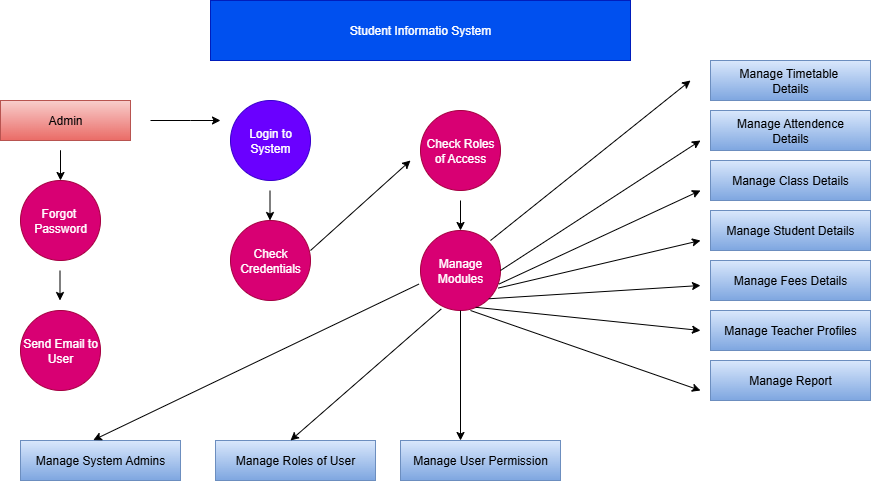

The diagram above was exported from draw.io. Its source (the exported page's mxGraphModel, read from the mxfile embedded in the PNG):
<mxGraphModel dx="1042" dy="527" grid="1" gridSize="10" guides="1" tooltips="1" connect="1" arrows="1" fold="1" page="1" pageScale="1" pageWidth="850" pageHeight="1100" math="0" shadow="0">
  <root>
    <mxCell id="0" />
    <mxCell id="1" parent="0" />
    <mxCell id="ILviRj-gdTwRNMz3PS0b-1" value="Student Informatio System" style="rounded=0;whiteSpace=wrap;html=1;fillColor=#0050ef;fontColor=#ffffff;strokeColor=#001DBC;" vertex="1" parent="1">
      <mxGeometry x="260" y="60" width="420" height="60" as="geometry" />
    </mxCell>
    <mxCell id="ILviRj-gdTwRNMz3PS0b-2" value="Admin" style="rounded=0;whiteSpace=wrap;html=1;fillColor=#f8cecc;gradientColor=#ea6b66;strokeColor=#b85450;" vertex="1" parent="1">
      <mxGeometry x="50" y="160" width="130" height="40" as="geometry" />
    </mxCell>
    <mxCell id="ILviRj-gdTwRNMz3PS0b-3" value="Forgot&amp;nbsp;&lt;div&gt;Password&lt;/div&gt;" style="ellipse;whiteSpace=wrap;html=1;aspect=fixed;fillColor=#d80073;fontColor=#ffffff;strokeColor=#A50040;" vertex="1" parent="1">
      <mxGeometry x="70" y="240" width="80" height="80" as="geometry" />
    </mxCell>
    <mxCell id="ILviRj-gdTwRNMz3PS0b-4" value="Send Email to User" style="ellipse;whiteSpace=wrap;html=1;aspect=fixed;fillColor=#d80073;fontColor=#ffffff;strokeColor=#A50040;" vertex="1" parent="1">
      <mxGeometry x="70" y="370" width="80" height="80" as="geometry" />
    </mxCell>
    <mxCell id="ILviRj-gdTwRNMz3PS0b-5" value="Manage System Admins" style="rounded=0;whiteSpace=wrap;html=1;fillColor=#dae8fc;gradientColor=#7ea6e0;strokeColor=#6c8ebf;" vertex="1" parent="1">
      <mxGeometry x="70" y="500" width="160" height="40" as="geometry" />
    </mxCell>
    <mxCell id="ILviRj-gdTwRNMz3PS0b-6" value="Manage Roles of User" style="rounded=0;whiteSpace=wrap;html=1;fillColor=#dae8fc;gradientColor=#7ea6e0;strokeColor=#6c8ebf;" vertex="1" parent="1">
      <mxGeometry x="265" y="500" width="160" height="40" as="geometry" />
    </mxCell>
    <mxCell id="ILviRj-gdTwRNMz3PS0b-7" value="Manage User Permission" style="rounded=0;whiteSpace=wrap;html=1;fillColor=#dae8fc;gradientColor=#7ea6e0;strokeColor=#6c8ebf;" vertex="1" parent="1">
      <mxGeometry x="450" y="500" width="160" height="40" as="geometry" />
    </mxCell>
    <mxCell id="ILviRj-gdTwRNMz3PS0b-8" value="Login to System" style="ellipse;whiteSpace=wrap;html=1;aspect=fixed;fillColor=#6a00ff;fontColor=#ffffff;strokeColor=#3700CC;" vertex="1" parent="1">
      <mxGeometry x="280" y="160" width="80" height="80" as="geometry" />
    </mxCell>
    <mxCell id="ILviRj-gdTwRNMz3PS0b-9" value="Check Credentials" style="ellipse;whiteSpace=wrap;html=1;aspect=fixed;fillColor=#d80073;fontColor=#ffffff;strokeColor=#A50040;" vertex="1" parent="1">
      <mxGeometry x="280" y="280" width="80" height="80" as="geometry" />
    </mxCell>
    <mxCell id="ILviRj-gdTwRNMz3PS0b-10" value="Check Roles of Access" style="ellipse;whiteSpace=wrap;html=1;aspect=fixed;fillColor=#d80073;fontColor=#ffffff;strokeColor=#A50040;" vertex="1" parent="1">
      <mxGeometry x="470" y="170" width="80" height="80" as="geometry" />
    </mxCell>
    <mxCell id="ILviRj-gdTwRNMz3PS0b-11" value="Manage Modules" style="ellipse;whiteSpace=wrap;html=1;aspect=fixed;fillColor=#d80073;fontColor=#ffffff;strokeColor=#A50040;" vertex="1" parent="1">
      <mxGeometry x="470" y="290" width="80" height="80" as="geometry" />
    </mxCell>
    <mxCell id="ILviRj-gdTwRNMz3PS0b-12" value="Manage Timetable&amp;nbsp;&lt;div&gt;Details&lt;/div&gt;" style="rounded=0;whiteSpace=wrap;html=1;fillColor=#dae8fc;gradientColor=#7ea6e0;strokeColor=#6c8ebf;" vertex="1" parent="1">
      <mxGeometry x="760" y="120" width="160" height="40" as="geometry" />
    </mxCell>
    <mxCell id="ILviRj-gdTwRNMz3PS0b-13" value="Manage Attendence&lt;div&gt;Details&lt;/div&gt;" style="rounded=0;whiteSpace=wrap;html=1;fillColor=#dae8fc;gradientColor=#7ea6e0;strokeColor=#6c8ebf;" vertex="1" parent="1">
      <mxGeometry x="760" y="170" width="160" height="40" as="geometry" />
    </mxCell>
    <mxCell id="ILviRj-gdTwRNMz3PS0b-14" value="Manage Class Details" style="rounded=0;whiteSpace=wrap;html=1;fillColor=#dae8fc;gradientColor=#7ea6e0;strokeColor=#6c8ebf;" vertex="1" parent="1">
      <mxGeometry x="760" y="220" width="160" height="40" as="geometry" />
    </mxCell>
    <mxCell id="ILviRj-gdTwRNMz3PS0b-15" value="Manage Teacher Profiles" style="rounded=0;whiteSpace=wrap;html=1;fillColor=#dae8fc;gradientColor=#7ea6e0;strokeColor=#6c8ebf;" vertex="1" parent="1">
      <mxGeometry x="760" y="370" width="160" height="40" as="geometry" />
    </mxCell>
    <mxCell id="ILviRj-gdTwRNMz3PS0b-16" value="Manage Fees Details" style="rounded=0;whiteSpace=wrap;html=1;fillColor=#dae8fc;gradientColor=#7ea6e0;strokeColor=#6c8ebf;" vertex="1" parent="1">
      <mxGeometry x="760" y="320" width="160" height="40" as="geometry" />
    </mxCell>
    <mxCell id="ILviRj-gdTwRNMz3PS0b-17" value="Manage Student Details" style="rounded=0;whiteSpace=wrap;html=1;fillColor=#dae8fc;gradientColor=#7ea6e0;strokeColor=#6c8ebf;" vertex="1" parent="1">
      <mxGeometry x="760" y="270" width="160" height="40" as="geometry" />
    </mxCell>
    <mxCell id="ILviRj-gdTwRNMz3PS0b-18" value="Manage Report" style="rounded=0;whiteSpace=wrap;html=1;fillColor=#dae8fc;gradientColor=#7ea6e0;strokeColor=#6c8ebf;" vertex="1" parent="1">
      <mxGeometry x="760" y="420" width="160" height="40" as="geometry" />
    </mxCell>
    <mxCell id="ILviRj-gdTwRNMz3PS0b-19" value="" style="endArrow=classic;html=1;rounded=0;entryX=0.5;entryY=0;entryDx=0;entryDy=0;" edge="1" parent="1" target="ILviRj-gdTwRNMz3PS0b-3">
      <mxGeometry width="50" height="50" relative="1" as="geometry">
        <mxPoint x="110" y="220" as="sourcePoint" />
        <mxPoint x="190" y="240" as="targetPoint" />
        <Array as="points">
          <mxPoint x="110" y="210" />
        </Array>
      </mxGeometry>
    </mxCell>
    <mxCell id="ILviRj-gdTwRNMz3PS0b-20" value="" style="endArrow=classic;html=1;rounded=0;entryX=0.5;entryY=0;entryDx=0;entryDy=0;" edge="1" parent="1">
      <mxGeometry width="50" height="50" relative="1" as="geometry">
        <mxPoint x="109.5" y="330" as="sourcePoint" />
        <mxPoint x="109.5" y="360" as="targetPoint" />
        <Array as="points">
          <mxPoint x="109.5" y="330" />
        </Array>
      </mxGeometry>
    </mxCell>
    <mxCell id="ILviRj-gdTwRNMz3PS0b-21" value="" style="endArrow=classic;html=1;rounded=0;entryX=0.5;entryY=0;entryDx=0;entryDy=0;" edge="1" parent="1">
      <mxGeometry width="50" height="50" relative="1" as="geometry">
        <mxPoint x="319.5" y="250" as="sourcePoint" />
        <mxPoint x="319.5" y="280" as="targetPoint" />
        <Array as="points">
          <mxPoint x="319.5" y="250" />
        </Array>
      </mxGeometry>
    </mxCell>
    <mxCell id="ILviRj-gdTwRNMz3PS0b-22" value="" style="endArrow=classic;html=1;rounded=0;" edge="1" parent="1">
      <mxGeometry width="50" height="50" relative="1" as="geometry">
        <mxPoint x="360" y="310" as="sourcePoint" />
        <mxPoint x="460" y="220" as="targetPoint" />
      </mxGeometry>
    </mxCell>
    <mxCell id="ILviRj-gdTwRNMz3PS0b-23" value="" style="endArrow=classic;html=1;rounded=0;entryX=0.5;entryY=0;entryDx=0;entryDy=0;" edge="1" parent="1">
      <mxGeometry width="50" height="50" relative="1" as="geometry">
        <mxPoint x="510" y="260" as="sourcePoint" />
        <mxPoint x="510" y="290" as="targetPoint" />
        <Array as="points">
          <mxPoint x="510" y="260" />
        </Array>
      </mxGeometry>
    </mxCell>
    <mxCell id="ILviRj-gdTwRNMz3PS0b-24" value="" style="endArrow=classic;html=1;rounded=0;" edge="1" parent="1">
      <mxGeometry width="50" height="50" relative="1" as="geometry">
        <mxPoint x="540" y="300" as="sourcePoint" />
        <mxPoint x="740" y="140" as="targetPoint" />
      </mxGeometry>
    </mxCell>
    <mxCell id="ILviRj-gdTwRNMz3PS0b-25" value="" style="endArrow=classic;html=1;rounded=0;" edge="1" parent="1">
      <mxGeometry width="50" height="50" relative="1" as="geometry">
        <mxPoint x="550" y="330" as="sourcePoint" />
        <mxPoint x="750" y="200" as="targetPoint" />
        <Array as="points" />
      </mxGeometry>
    </mxCell>
    <mxCell id="ILviRj-gdTwRNMz3PS0b-26" value="" style="endArrow=classic;html=1;rounded=0;exitX=0.98;exitY=0.67;exitDx=0;exitDy=0;exitPerimeter=0;" edge="1" parent="1" source="ILviRj-gdTwRNMz3PS0b-11">
      <mxGeometry width="50" height="50" relative="1" as="geometry">
        <mxPoint x="560" y="360" as="sourcePoint" />
        <mxPoint x="750" y="250" as="targetPoint" />
        <Array as="points" />
      </mxGeometry>
    </mxCell>
    <mxCell id="ILviRj-gdTwRNMz3PS0b-27" value="" style="endArrow=classic;html=1;rounded=0;exitX=0.97;exitY=0.72;exitDx=0;exitDy=0;exitPerimeter=0;" edge="1" parent="1" source="ILviRj-gdTwRNMz3PS0b-11">
      <mxGeometry width="50" height="50" relative="1" as="geometry">
        <mxPoint x="550" y="350" as="sourcePoint" />
        <mxPoint x="750" y="300" as="targetPoint" />
        <Array as="points" />
      </mxGeometry>
    </mxCell>
    <mxCell id="ILviRj-gdTwRNMz3PS0b-29" value="" style="endArrow=classic;html=1;rounded=0;exitX=1;exitY=1;exitDx=0;exitDy=0;" edge="1" parent="1" source="ILviRj-gdTwRNMz3PS0b-11">
      <mxGeometry width="50" height="50" relative="1" as="geometry">
        <mxPoint x="540" y="390" as="sourcePoint" />
        <mxPoint x="750" y="345" as="targetPoint" />
        <Array as="points" />
      </mxGeometry>
    </mxCell>
    <mxCell id="ILviRj-gdTwRNMz3PS0b-30" value="" style="endArrow=classic;html=1;rounded=0;exitX=0.69;exitY=0.96;exitDx=0;exitDy=0;exitPerimeter=0;" edge="1" parent="1" source="ILviRj-gdTwRNMz3PS0b-11">
      <mxGeometry width="50" height="50" relative="1" as="geometry">
        <mxPoint x="580" y="520" as="sourcePoint" />
        <mxPoint x="750" y="390" as="targetPoint" />
        <Array as="points" />
      </mxGeometry>
    </mxCell>
    <mxCell id="ILviRj-gdTwRNMz3PS0b-31" value="" style="endArrow=classic;html=1;rounded=0;exitX=0.625;exitY=1;exitDx=0;exitDy=0;exitPerimeter=0;" edge="1" parent="1" source="ILviRj-gdTwRNMz3PS0b-11">
      <mxGeometry width="50" height="50" relative="1" as="geometry">
        <mxPoint x="540" y="370" as="sourcePoint" />
        <mxPoint x="750" y="450" as="targetPoint" />
        <Array as="points" />
      </mxGeometry>
    </mxCell>
    <mxCell id="ILviRj-gdTwRNMz3PS0b-32" value="" style="endArrow=classic;html=1;rounded=0;" edge="1" parent="1">
      <mxGeometry width="50" height="50" relative="1" as="geometry">
        <mxPoint x="200" y="180" as="sourcePoint" />
        <mxPoint x="270" y="180" as="targetPoint" />
        <Array as="points">
          <mxPoint x="240" y="180" />
        </Array>
      </mxGeometry>
    </mxCell>
    <mxCell id="ILviRj-gdTwRNMz3PS0b-33" value="" style="endArrow=classic;html=1;rounded=0;entryX=0.455;entryY=-0.01;entryDx=0;entryDy=0;entryPerimeter=0;exitX=-0.02;exitY=0.67;exitDx=0;exitDy=0;exitPerimeter=0;" edge="1" parent="1" source="ILviRj-gdTwRNMz3PS0b-11" target="ILviRj-gdTwRNMz3PS0b-5">
      <mxGeometry width="50" height="50" relative="1" as="geometry">
        <mxPoint x="240" y="600" as="sourcePoint" />
        <mxPoint x="440" y="440" as="targetPoint" />
        <Array as="points" />
      </mxGeometry>
    </mxCell>
    <mxCell id="ILviRj-gdTwRNMz3PS0b-34" value="" style="endArrow=classic;html=1;rounded=0;exitX=0.26;exitY=0.98;exitDx=0;exitDy=0;exitPerimeter=0;" edge="1" parent="1" source="ILviRj-gdTwRNMz3PS0b-11">
      <mxGeometry width="50" height="50" relative="1" as="geometry">
        <mxPoint x="507.5" y="362" as="sourcePoint" />
        <mxPoint x="340" y="500" as="targetPoint" />
        <Array as="points" />
      </mxGeometry>
    </mxCell>
    <mxCell id="ILviRj-gdTwRNMz3PS0b-35" value="" style="endArrow=classic;html=1;rounded=0;exitX=0.5;exitY=1;exitDx=0;exitDy=0;" edge="1" parent="1" source="ILviRj-gdTwRNMz3PS0b-11">
      <mxGeometry width="50" height="50" relative="1" as="geometry">
        <mxPoint x="661" y="450" as="sourcePoint" />
        <mxPoint x="510" y="500" as="targetPoint" />
        <Array as="points" />
      </mxGeometry>
    </mxCell>
  </root>
</mxGraphModel>